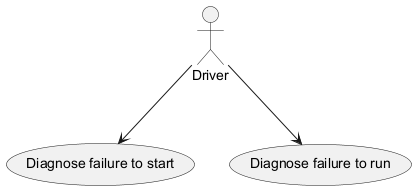

The diagram above was rendered by PlantUML. Its source (embedded in the PNG):
@startuml
actor Driver
usecase "Diagnose failure to start" as diagnose_start
usecase "Diagnose failure to run" as diagnose_run
Driver --> diagnose_start
Driver --> diagnose_run
@enduml